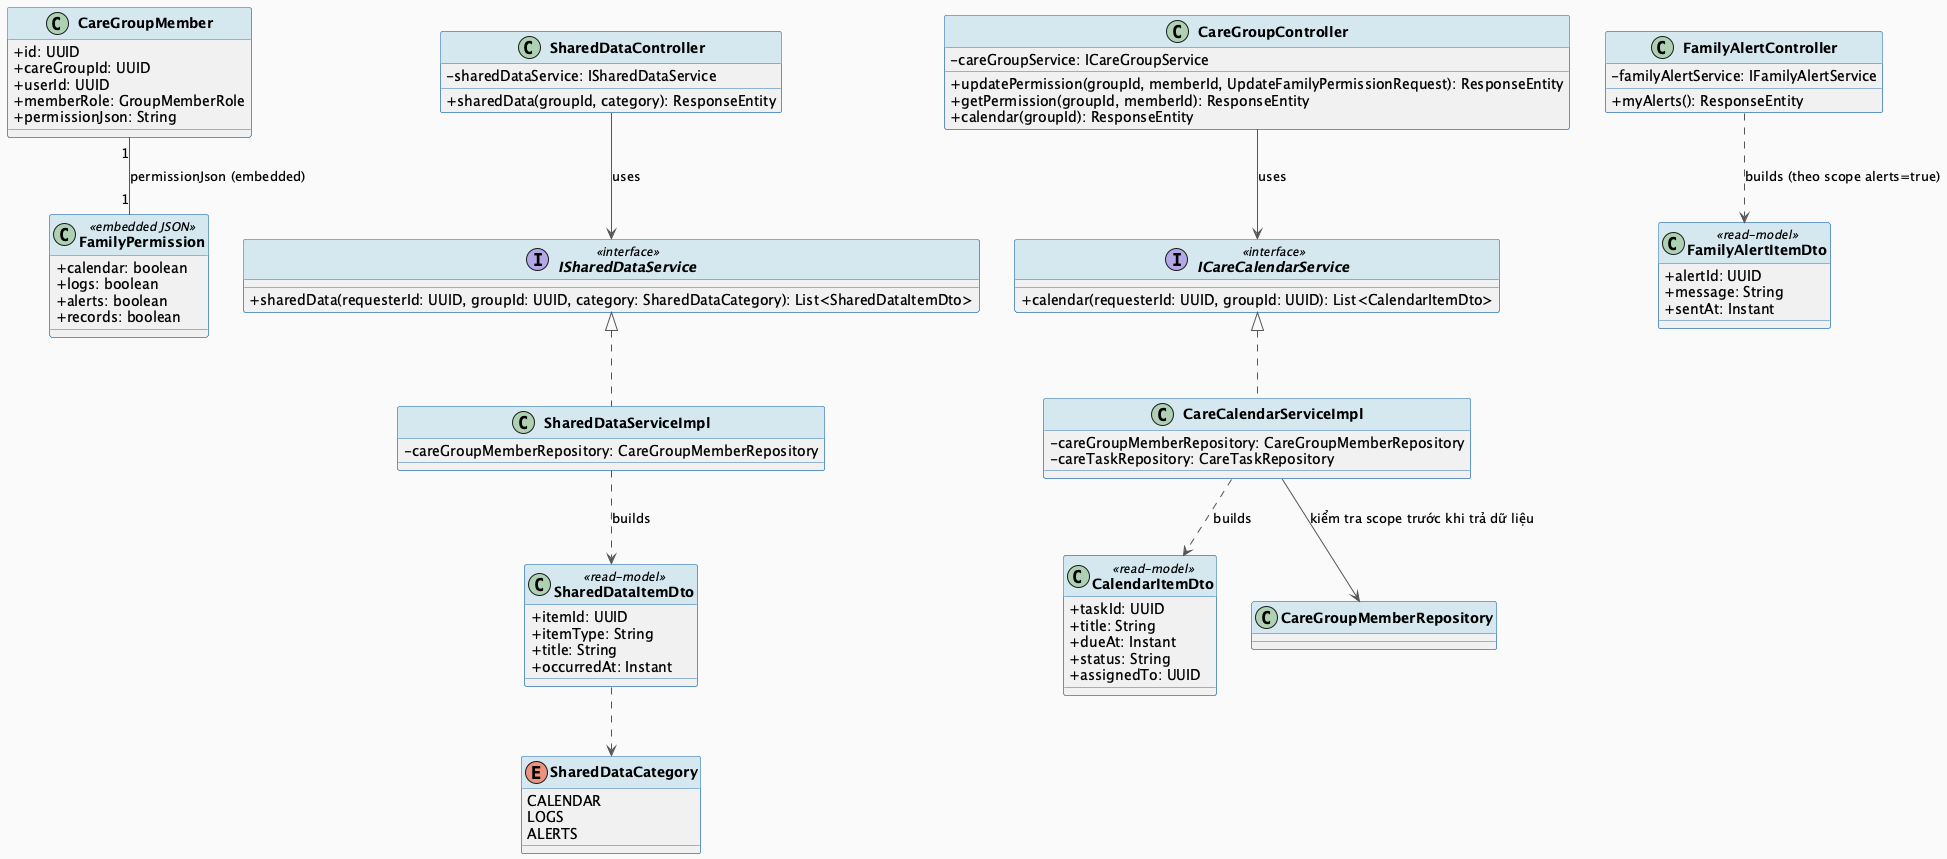

The diagram above was rendered by PlantUML. Its source (embedded in the PNG):
@startuml MF10_02_FamilyPermission_ClassDiagram
skinparam classAttributeIconSize 0
skinparam classFontStyle bold
skinparam backgroundColor #FAFAFA
skinparam ArrowColor #555555
skinparam ClassBorderColor #2E75B6
skinparam ClassHeaderBackgroundColor #D5E8F0

class CareGroupMember {
  + id: UUID
  + careGroupId: UUID
  + userId: UUID
  + memberRole: GroupMemberRole
  + permissionJson: String
}

class FamilyPermission <<embedded JSON>> {
  + calendar: boolean
  + logs: boolean
  + alerts: boolean
  + records: boolean
}

enum SharedDataCategory {
  CALENDAR
  LOGS
  ALERTS
}

class CalendarItemDto <<read-model>> {
  + taskId: UUID
  + title: String
  + dueAt: Instant
  + status: String
  + assignedTo: UUID
}

class SharedDataItemDto <<read-model>> {
  + itemId: UUID
  + itemType: String
  + title: String
  + occurredAt: Instant
}

class FamilyAlertItemDto <<read-model>> {
  + alertId: UUID
  + message: String
  + sentAt: Instant
}

class CareGroupController {
  - careGroupService: ICareGroupService
  + updatePermission(groupId, memberId, UpdateFamilyPermissionRequest): ResponseEntity
  + getPermission(groupId, memberId): ResponseEntity
  + calendar(groupId): ResponseEntity
}

class SharedDataController {
  - sharedDataService: ISharedDataService
  + sharedData(groupId, category): ResponseEntity
}

class FamilyAlertController {
  - familyAlertService: IFamilyAlertService
  + myAlerts(): ResponseEntity
}

interface ICareCalendarService <<interface>> {
  + calendar(requesterId: UUID, groupId: UUID): List<CalendarItemDto>
}

class CareCalendarServiceImpl implements ICareCalendarService {
  - careGroupMemberRepository: CareGroupMemberRepository
  - careTaskRepository: CareTaskRepository
}

interface ISharedDataService <<interface>> {
  + sharedData(requesterId: UUID, groupId: UUID, category: SharedDataCategory): List<SharedDataItemDto>
}

class SharedDataServiceImpl implements ISharedDataService {
  - careGroupMemberRepository: CareGroupMemberRepository
}

CareGroupMember "1" -- "1" FamilyPermission : permissionJson (embedded)
SharedDataItemDto ..> SharedDataCategory
CareGroupController --> ICareCalendarService : uses
SharedDataController --> ISharedDataService : uses
CareCalendarServiceImpl --> CareGroupMemberRepository : kiểm tra scope trước khi trả dữ liệu
CareCalendarServiceImpl ..> CalendarItemDto : builds
SharedDataServiceImpl ..> SharedDataItemDto : builds
FamilyAlertController ..> FamilyAlertItemDto : builds (theo scope alerts=true)

@enduml